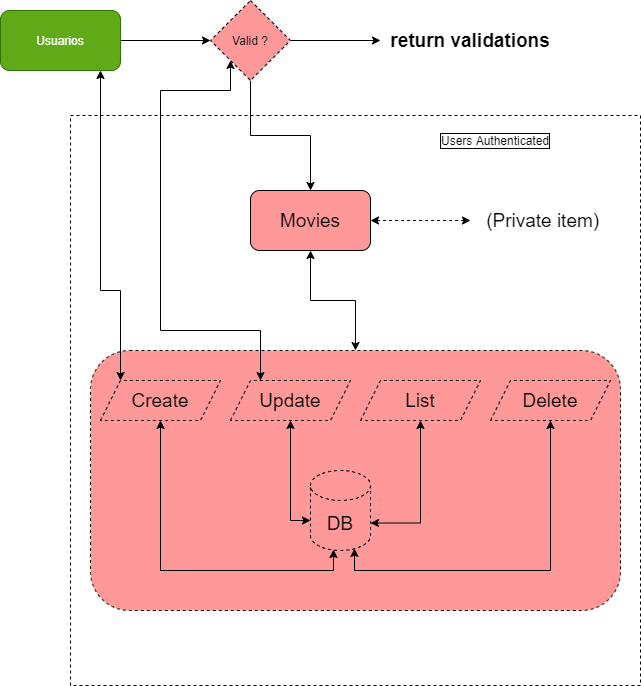

The diagram above was exported from draw.io. Its source (the exported page's mxGraphModel, read from the mxfile embedded in the PNG):
<mxGraphModel dx="1422" dy="794" grid="1" gridSize="10" guides="1" tooltips="1" connect="1" arrows="1" fold="1" page="1" pageScale="1" pageWidth="850" pageHeight="1100" math="0" shadow="0">
  <root>
    <mxCell id="0" />
    <mxCell id="1" parent="0" />
    <mxCell id="tmvB1o0BVHW7t2ryOuLv-6" value="" style="whiteSpace=wrap;html=1;aspect=fixed;fillColor=none;dashed=1;" parent="1" vertex="1">
      <mxGeometry x="170" y="145" width="570" height="570" as="geometry" />
    </mxCell>
    <mxCell id="tmvB1o0BVHW7t2ryOuLv-34" value="" style="rounded=1;whiteSpace=wrap;html=1;dashed=1;labelBackgroundColor=none;fontSize=19;fillColor=#FF9999;" parent="1" vertex="1">
      <mxGeometry x="190" y="380" width="530" height="260" as="geometry" />
    </mxCell>
    <mxCell id="tmvB1o0BVHW7t2ryOuLv-40" style="edgeStyle=orthogonalEdgeStyle;rounded=0;sketch=0;orthogonalLoop=1;jettySize=auto;html=1;shadow=0;fontSize=19;startArrow=classic;startFill=1;strokeColor=#000000;" parent="1" source="tmvB1o0BVHW7t2ryOuLv-1" target="tmvB1o0BVHW7t2ryOuLv-34" edge="1">
      <mxGeometry relative="1" as="geometry" />
    </mxCell>
    <mxCell id="tmvB1o0BVHW7t2ryOuLv-1" value="&lt;font style=&quot;font-size: 19px&quot;&gt;Movies&lt;/font&gt;" style="rounded=1;whiteSpace=wrap;html=1;fillColor=#FF9999;" parent="1" vertex="1">
      <mxGeometry x="350" y="220" width="120" height="60" as="geometry" />
    </mxCell>
    <mxCell id="tmvB1o0BVHW7t2ryOuLv-5" style="edgeStyle=orthogonalEdgeStyle;rounded=0;orthogonalLoop=1;jettySize=auto;html=1;startArrow=none;startFill=0;" parent="1" source="tmvB1o0BVHW7t2ryOuLv-4" target="tmvB1o0BVHW7t2ryOuLv-11" edge="1">
      <mxGeometry relative="1" as="geometry" />
    </mxCell>
    <mxCell id="tmvB1o0BVHW7t2ryOuLv-36" style="edgeStyle=orthogonalEdgeStyle;rounded=0;sketch=0;orthogonalLoop=1;jettySize=auto;html=1;shadow=0;fontSize=19;startArrow=classic;startFill=1;strokeColor=#000000;" parent="1" source="tmvB1o0BVHW7t2ryOuLv-4" target="tmvB1o0BVHW7t2ryOuLv-20" edge="1">
      <mxGeometry relative="1" as="geometry">
        <Array as="points">
          <mxPoint x="200" y="320" />
          <mxPoint x="220" y="320" />
        </Array>
      </mxGeometry>
    </mxCell>
    <mxCell id="tmvB1o0BVHW7t2ryOuLv-37" style="edgeStyle=orthogonalEdgeStyle;rounded=0;sketch=0;orthogonalLoop=1;jettySize=auto;html=1;shadow=0;fontSize=19;startArrow=classic;startFill=1;strokeColor=#000000;entryX=0.25;entryY=0;entryDx=0;entryDy=0;exitX=0;exitY=1;exitDx=0;exitDy=0;" parent="1" source="tmvB1o0BVHW7t2ryOuLv-11" target="tmvB1o0BVHW7t2ryOuLv-22" edge="1">
      <mxGeometry relative="1" as="geometry">
        <Array as="points">
          <mxPoint x="330" y="120" />
          <mxPoint x="260" y="120" />
          <mxPoint x="260" y="360" />
          <mxPoint x="360" y="360" />
        </Array>
      </mxGeometry>
    </mxCell>
    <mxCell id="tmvB1o0BVHW7t2ryOuLv-4" value="Usuarios" style="rounded=1;whiteSpace=wrap;html=1;fillColor=#60a917;strokeColor=#2D7600;fontColor=#ffffff;" parent="1" vertex="1">
      <mxGeometry x="100" y="40" width="120" height="60" as="geometry" />
    </mxCell>
    <mxCell id="tmvB1o0BVHW7t2ryOuLv-9" value="Users Authenticated" style="text;html=1;strokeColor=none;fillColor=none;align=center;verticalAlign=middle;whiteSpace=wrap;rounded=0;dashed=1;labelBackgroundColor=none;labelBorderColor=#000000;" parent="1" vertex="1">
      <mxGeometry x="520" y="160" width="150" height="20" as="geometry" />
    </mxCell>
    <mxCell id="tmvB1o0BVHW7t2ryOuLv-12" style="edgeStyle=orthogonalEdgeStyle;rounded=0;sketch=0;orthogonalLoop=1;jettySize=auto;html=1;shadow=0;startArrow=none;startFill=0;strokeColor=#000000;entryX=0.5;entryY=0;entryDx=0;entryDy=0;" parent="1" source="tmvB1o0BVHW7t2ryOuLv-11" target="tmvB1o0BVHW7t2ryOuLv-1" edge="1">
      <mxGeometry relative="1" as="geometry">
        <mxPoint x="350" y="220" as="targetPoint" />
        <Array as="points" />
      </mxGeometry>
    </mxCell>
    <mxCell id="tmvB1o0BVHW7t2ryOuLv-14" style="edgeStyle=orthogonalEdgeStyle;rounded=0;sketch=0;orthogonalLoop=1;jettySize=auto;html=1;shadow=0;startArrow=none;startFill=0;strokeColor=#000000;" parent="1" source="tmvB1o0BVHW7t2ryOuLv-11" target="tmvB1o0BVHW7t2ryOuLv-13" edge="1">
      <mxGeometry relative="1" as="geometry" />
    </mxCell>
    <mxCell id="tmvB1o0BVHW7t2ryOuLv-11" value="Valid ?" style="rhombus;whiteSpace=wrap;html=1;dashed=1;labelBackgroundColor=none;fillColor=#FF9999;" parent="1" vertex="1">
      <mxGeometry x="310" y="30" width="80" height="80" as="geometry" />
    </mxCell>
    <mxCell id="tmvB1o0BVHW7t2ryOuLv-13" value="return validations" style="text;html=1;strokeColor=none;fillColor=none;align=center;verticalAlign=middle;whiteSpace=wrap;rounded=0;dashed=1;labelBackgroundColor=none;fontStyle=1;fontSize=19;" parent="1" vertex="1">
      <mxGeometry x="480" y="60" width="180" height="20" as="geometry" />
    </mxCell>
    <mxCell id="tmvB1o0BVHW7t2ryOuLv-25" style="edgeStyle=orthogonalEdgeStyle;rounded=0;sketch=0;orthogonalLoop=1;jettySize=auto;html=1;entryX=0.383;entryY=0.988;entryDx=0;entryDy=0;entryPerimeter=0;shadow=0;fontSize=19;startArrow=classic;startFill=1;strokeColor=#000000;" parent="1" source="tmvB1o0BVHW7t2ryOuLv-20" target="tmvB1o0BVHW7t2ryOuLv-21" edge="1">
      <mxGeometry relative="1" as="geometry">
        <Array as="points">
          <mxPoint x="260" y="600" />
          <mxPoint x="433" y="600" />
        </Array>
      </mxGeometry>
    </mxCell>
    <mxCell id="tmvB1o0BVHW7t2ryOuLv-20" value="Create" style="shape=parallelogram;perimeter=parallelogramPerimeter;whiteSpace=wrap;html=1;fixedSize=1;dashed=1;labelBackgroundColor=none;fontSize=19;fillColor=#FF9999;" parent="1" vertex="1">
      <mxGeometry x="200" y="410" width="120" height="40" as="geometry" />
    </mxCell>
    <mxCell id="tmvB1o0BVHW7t2ryOuLv-21" value="DB" style="shape=cylinder3;whiteSpace=wrap;html=1;boundedLbl=1;backgroundOutline=1;size=15;dashed=1;labelBackgroundColor=none;fontSize=19;fillColor=#FF9999;" parent="1" vertex="1">
      <mxGeometry x="410" y="500" width="60" height="80" as="geometry" />
    </mxCell>
    <mxCell id="tmvB1o0BVHW7t2ryOuLv-28" style="edgeStyle=orthogonalEdgeStyle;rounded=0;sketch=0;orthogonalLoop=1;jettySize=auto;html=1;shadow=0;fontSize=19;startArrow=classic;startFill=1;strokeColor=#000000;" parent="1" source="tmvB1o0BVHW7t2ryOuLv-22" target="tmvB1o0BVHW7t2ryOuLv-21" edge="1">
      <mxGeometry relative="1" as="geometry">
        <Array as="points">
          <mxPoint x="390" y="550" />
        </Array>
      </mxGeometry>
    </mxCell>
    <mxCell id="tmvB1o0BVHW7t2ryOuLv-22" value="Update" style="shape=parallelogram;perimeter=parallelogramPerimeter;whiteSpace=wrap;html=1;fixedSize=1;dashed=1;labelBackgroundColor=none;fontSize=19;fillColor=#FF9999;" parent="1" vertex="1">
      <mxGeometry x="330" y="410" width="120" height="40" as="geometry" />
    </mxCell>
    <mxCell id="tmvB1o0BVHW7t2ryOuLv-27" style="edgeStyle=orthogonalEdgeStyle;rounded=0;sketch=0;orthogonalLoop=1;jettySize=auto;html=1;entryX=1;entryY=0;entryDx=0;entryDy=52.5;entryPerimeter=0;shadow=0;fontSize=19;startArrow=classic;startFill=1;strokeColor=#000000;" parent="1" source="tmvB1o0BVHW7t2ryOuLv-23" target="tmvB1o0BVHW7t2ryOuLv-21" edge="1">
      <mxGeometry relative="1" as="geometry">
        <Array as="points">
          <mxPoint x="520" y="553" />
        </Array>
      </mxGeometry>
    </mxCell>
    <mxCell id="tmvB1o0BVHW7t2ryOuLv-23" value="List" style="shape=parallelogram;perimeter=parallelogramPerimeter;whiteSpace=wrap;html=1;fixedSize=1;dashed=1;labelBackgroundColor=none;fontSize=19;fillColor=#FF9999;" parent="1" vertex="1">
      <mxGeometry x="460" y="410" width="120" height="40" as="geometry" />
    </mxCell>
    <mxCell id="tmvB1o0BVHW7t2ryOuLv-26" style="edgeStyle=orthogonalEdgeStyle;rounded=0;sketch=0;orthogonalLoop=1;jettySize=auto;html=1;entryX=0.733;entryY=0.975;entryDx=0;entryDy=0;entryPerimeter=0;shadow=0;fontSize=19;startArrow=classic;startFill=1;strokeColor=#000000;" parent="1" source="tmvB1o0BVHW7t2ryOuLv-24" target="tmvB1o0BVHW7t2ryOuLv-21" edge="1">
      <mxGeometry relative="1" as="geometry">
        <Array as="points">
          <mxPoint x="650" y="600" />
          <mxPoint x="454" y="600" />
        </Array>
      </mxGeometry>
    </mxCell>
    <mxCell id="tmvB1o0BVHW7t2ryOuLv-24" value="Delete" style="shape=parallelogram;perimeter=parallelogramPerimeter;whiteSpace=wrap;html=1;fixedSize=1;dashed=1;labelBackgroundColor=none;fontSize=19;fillColor=#FF9999;" parent="1" vertex="1">
      <mxGeometry x="590" y="410" width="120" height="40" as="geometry" />
    </mxCell>
    <mxCell id="tmvB1o0BVHW7t2ryOuLv-39" style="edgeStyle=orthogonalEdgeStyle;rounded=0;sketch=0;orthogonalLoop=1;jettySize=auto;html=1;shadow=0;dashed=1;fontSize=19;startArrow=classic;startFill=1;strokeColor=#000000;" parent="1" source="tmvB1o0BVHW7t2ryOuLv-35" target="tmvB1o0BVHW7t2ryOuLv-1" edge="1">
      <mxGeometry relative="1" as="geometry" />
    </mxCell>
    <mxCell id="tmvB1o0BVHW7t2ryOuLv-35" value="&amp;nbsp;(Private item)" style="text;html=1;strokeColor=none;fillColor=none;align=center;verticalAlign=middle;whiteSpace=wrap;rounded=0;dashed=1;labelBackgroundColor=none;fontSize=19;" parent="1" vertex="1">
      <mxGeometry x="570" y="240" width="140" height="20" as="geometry" />
    </mxCell>
  </root>
</mxGraphModel>